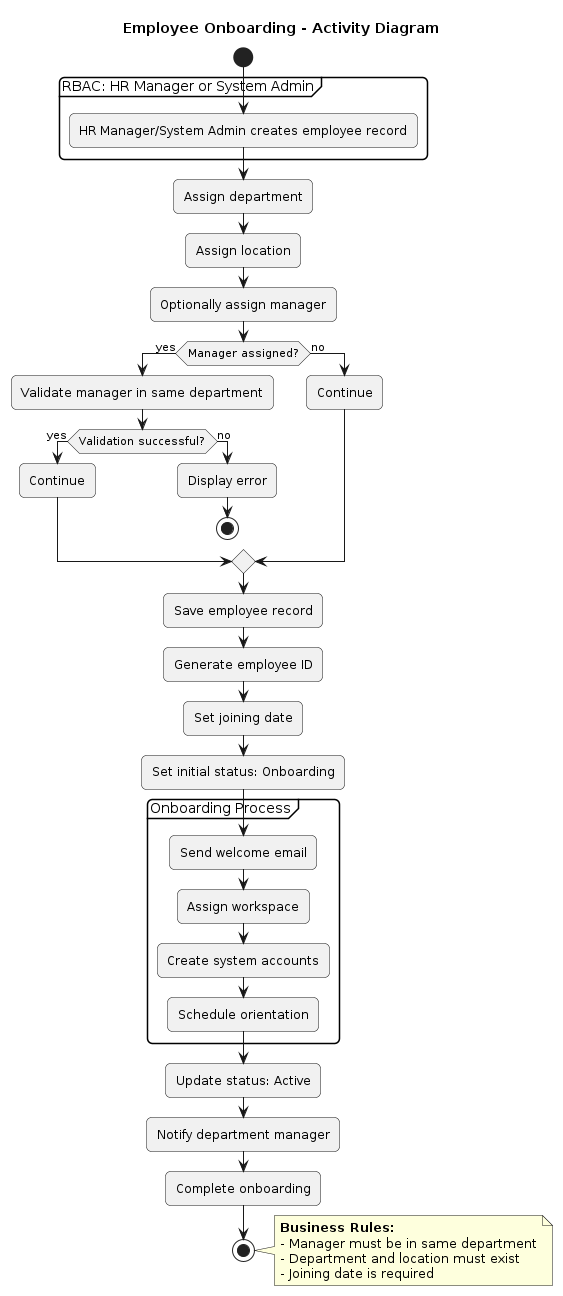

The diagram above was rendered by PlantUML. Its source (embedded in the PNG):
@startuml Employee Onboarding Activity
' Workflow test - updated
skinparam linetype ortho
skinparam roundcorner 10

title Employee Onboarding - Activity Diagram

start

partition "RBAC: HR Manager or System Admin" {
  :HR Manager/System Admin creates employee record;
}
:Assign department;
:Assign location;
:Optionally assign manager;

if (Manager assigned?) then (yes)
  :Validate manager in same department;
  if (Validation successful?) then (yes)
    :Continue;
  else (no)
    :Display error;
    stop
  endif
else (no)
  :Continue;
endif

:Save employee record;
:Generate employee ID;
:Set joining date;
:Set initial status: Onboarding;

partition "Onboarding Process" {
  :Send welcome email;
  :Assign workspace;
  :Create system accounts;
  :Schedule orientation;
}

:Update status: Active;
:Notify department manager;
:Complete onboarding;

stop

note right
  **Business Rules:**
  - Manager must be in same department
  - Department and location must exist
  - Joining date is required
end note

@enduml